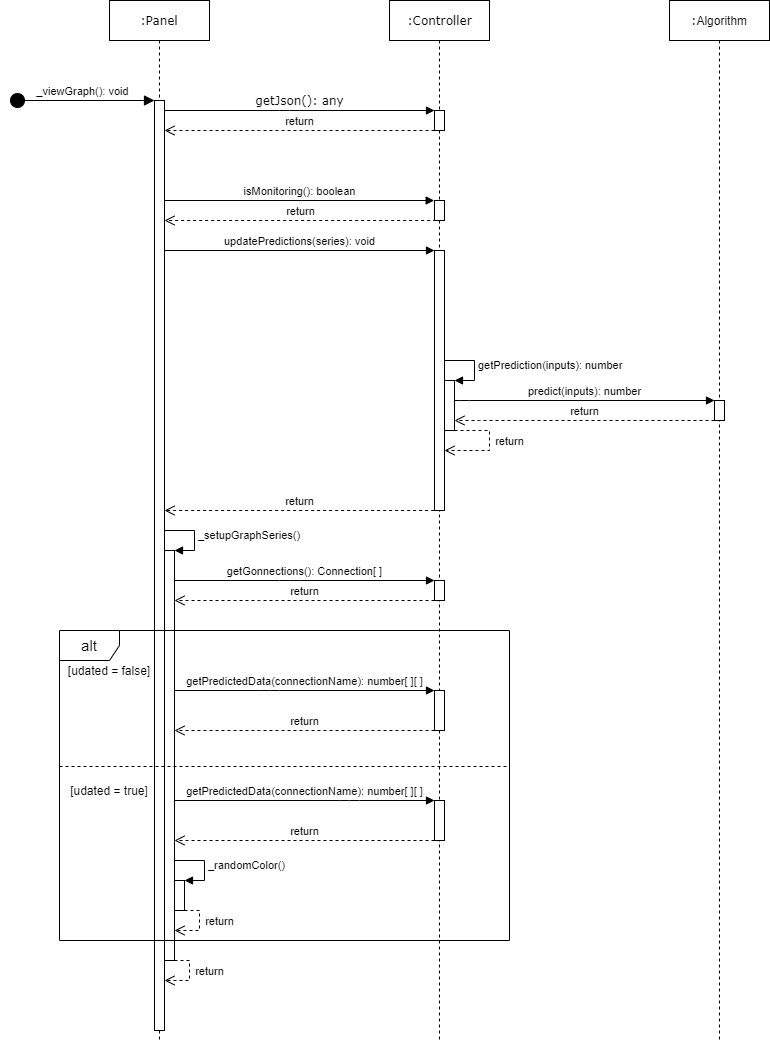

The diagram above was exported from draw.io. Its source (the exported page's mxGraphModel, read from the mxfile embedded in the PNG):
<mxGraphModel dx="2285" dy="685" grid="1" gridSize="10" guides="1" tooltips="1" connect="1" arrows="1" fold="1" page="1" pageScale="1" pageWidth="1100" pageHeight="850" background="#ffffff" math="0" shadow="0">
  <root>
    <mxCell id="0" />
    <mxCell id="1" parent="0" />
    <mxCell id="7baba1c4bc27f4b0-2" value=":Controller" style="html=1;points=[];perimeter=orthogonalPerimeter;shape=umlLifeline;participant=label;shadow=0;fontFamily=Verdana;fontSize=12;fontColor=#000000;align=center;strokeColor=#000000;strokeWidth=1;fillColor=#ffffff;recursiveResize=0;container=1;collapsible=0;" parent="1" vertex="1">
      <mxGeometry x="330" y="80" width="100" height="1040" as="geometry" />
    </mxCell>
    <mxCell id="7baba1c4bc27f4b0-10" value="" style="html=1;points=[];perimeter=orthogonalPerimeter;rounded=0;shadow=0;comic=0;labelBackgroundColor=none;strokeWidth=1;fontFamily=Verdana;fontSize=12;align=center;" parent="7baba1c4bc27f4b0-2" vertex="1">
      <mxGeometry x="45" y="110" width="10" height="20" as="geometry" />
    </mxCell>
    <mxCell id="9e7p84IVqwocWPnWMbxb-5" value="" style="html=1;points=[];perimeter=orthogonalPerimeter;rounded=0;" vertex="1" parent="7baba1c4bc27f4b0-2">
      <mxGeometry x="45" y="200" width="10" height="20" as="geometry" />
    </mxCell>
    <mxCell id="9e7p84IVqwocWPnWMbxb-15" value="" style="html=1;points=[];perimeter=orthogonalPerimeter;rounded=0;" vertex="1" parent="7baba1c4bc27f4b0-2">
      <mxGeometry x="45" y="250" width="10" height="260" as="geometry" />
    </mxCell>
    <mxCell id="9e7p84IVqwocWPnWMbxb-19" value="" style="html=1;points=[];perimeter=orthogonalPerimeter;rounded=0;" vertex="1" parent="7baba1c4bc27f4b0-2">
      <mxGeometry x="55" y="380" width="10" height="50" as="geometry" />
    </mxCell>
    <mxCell id="9e7p84IVqwocWPnWMbxb-20" value="getPrediction(inputs): number" style="edgeStyle=orthogonalEdgeStyle;html=1;align=left;spacingLeft=2;endArrow=block;rounded=0;entryX=1;entryY=0;" edge="1" target="9e7p84IVqwocWPnWMbxb-19" parent="7baba1c4bc27f4b0-2" source="9e7p84IVqwocWPnWMbxb-15">
      <mxGeometry relative="1" as="geometry">
        <mxPoint x="60" y="270" as="sourcePoint" />
        <Array as="points">
          <mxPoint x="85" y="360" />
          <mxPoint x="85" y="380" />
        </Array>
      </mxGeometry>
    </mxCell>
    <mxCell id="9e7p84IVqwocWPnWMbxb-25" value="return" style="html=1;verticalAlign=bottom;endArrow=open;dashed=1;endSize=8;rounded=0;" edge="1" parent="7baba1c4bc27f4b0-2" source="9e7p84IVqwocWPnWMbxb-19" target="9e7p84IVqwocWPnWMbxb-15">
      <mxGeometry x="0.1" y="-20" relative="1" as="geometry">
        <mxPoint x="150" y="440" as="sourcePoint" />
        <mxPoint x="110" y="470" as="targetPoint" />
        <Array as="points">
          <mxPoint x="100" y="430" />
          <mxPoint x="100" y="450" />
          <mxPoint x="80" y="450" />
        </Array>
        <mxPoint x="20" y="20" as="offset" />
      </mxGeometry>
    </mxCell>
    <mxCell id="9e7p84IVqwocWPnWMbxb-28" value="" style="html=1;points=[];perimeter=orthogonalPerimeter;rounded=0;" vertex="1" parent="7baba1c4bc27f4b0-2">
      <mxGeometry x="45" y="580" width="10" height="20" as="geometry" />
    </mxCell>
    <mxCell id="9e7p84IVqwocWPnWMbxb-32" value="" style="html=1;points=[];perimeter=orthogonalPerimeter;rounded=0;" vertex="1" parent="7baba1c4bc27f4b0-2">
      <mxGeometry x="45" y="690" width="10" height="40" as="geometry" />
    </mxCell>
    <mxCell id="9e7p84IVqwocWPnWMbxb-37" value="" style="html=1;points=[];perimeter=orthogonalPerimeter;rounded=0;" vertex="1" parent="7baba1c4bc27f4b0-2">
      <mxGeometry x="45" y="800" width="10" height="40" as="geometry" />
    </mxCell>
    <mxCell id="7baba1c4bc27f4b0-8" value=":Panel" style="shape=umlLifeline;perimeter=lifelinePerimeter;whiteSpace=wrap;html=1;container=1;collapsible=0;recursiveResize=0;outlineConnect=0;rounded=0;shadow=0;comic=0;labelBackgroundColor=none;strokeWidth=1;fontFamily=Verdana;fontSize=12;align=center;" parent="1" vertex="1">
      <mxGeometry x="50" y="80" width="100" height="1040" as="geometry" />
    </mxCell>
    <mxCell id="7baba1c4bc27f4b0-9" value="" style="html=1;points=[];perimeter=orthogonalPerimeter;rounded=0;shadow=0;comic=0;labelBackgroundColor=none;strokeWidth=1;fontFamily=Verdana;fontSize=12;align=center;" parent="7baba1c4bc27f4b0-8" vertex="1">
      <mxGeometry x="45" y="100" width="10" height="930" as="geometry" />
    </mxCell>
    <mxCell id="9e7p84IVqwocWPnWMbxb-26" value="" style="html=1;points=[];perimeter=orthogonalPerimeter;rounded=0;" vertex="1" parent="7baba1c4bc27f4b0-8">
      <mxGeometry x="55" y="550" width="10" height="410" as="geometry" />
    </mxCell>
    <mxCell id="9e7p84IVqwocWPnWMbxb-27" value="_setupGraphSeries()" style="edgeStyle=orthogonalEdgeStyle;html=1;align=left;spacingLeft=2;endArrow=block;rounded=0;entryX=1;entryY=0;" edge="1" target="9e7p84IVqwocWPnWMbxb-26" parent="7baba1c4bc27f4b0-8" source="7baba1c4bc27f4b0-9">
      <mxGeometry relative="1" as="geometry">
        <mxPoint x="60" y="530" as="sourcePoint" />
        <Array as="points">
          <mxPoint x="85" y="530" />
          <mxPoint x="85" y="550" />
        </Array>
      </mxGeometry>
    </mxCell>
    <mxCell id="9e7p84IVqwocWPnWMbxb-40" value="" style="html=1;points=[];perimeter=orthogonalPerimeter;rounded=0;" vertex="1" parent="7baba1c4bc27f4b0-8">
      <mxGeometry x="65" y="880" width="10" height="30" as="geometry" />
    </mxCell>
    <mxCell id="9e7p84IVqwocWPnWMbxb-41" value="_randomColor()" style="edgeStyle=orthogonalEdgeStyle;html=1;align=left;spacingLeft=2;endArrow=block;rounded=0;entryX=1;entryY=0;" edge="1" target="9e7p84IVqwocWPnWMbxb-40" parent="7baba1c4bc27f4b0-8" source="9e7p84IVqwocWPnWMbxb-26">
      <mxGeometry relative="1" as="geometry">
        <mxPoint x="70" y="880" as="sourcePoint" />
        <Array as="points">
          <mxPoint x="95" y="860" />
          <mxPoint x="95" y="880" />
        </Array>
      </mxGeometry>
    </mxCell>
    <mxCell id="9e7p84IVqwocWPnWMbxb-43" value="return" style="html=1;verticalAlign=bottom;endArrow=open;dashed=1;endSize=8;rounded=0;" edge="1" parent="7baba1c4bc27f4b0-8" source="9e7p84IVqwocWPnWMbxb-40" target="9e7p84IVqwocWPnWMbxb-26">
      <mxGeometry x="0.1667" y="-20" relative="1" as="geometry">
        <mxPoint x="210" y="960" as="sourcePoint" />
        <mxPoint x="130" y="960" as="targetPoint" />
        <Array as="points">
          <mxPoint x="90" y="910" />
          <mxPoint x="90" y="930" />
        </Array>
        <mxPoint x="20" y="20" as="offset" />
      </mxGeometry>
    </mxCell>
    <mxCell id="9e7p84IVqwocWPnWMbxb-44" value="return" style="html=1;verticalAlign=bottom;endArrow=open;dashed=1;endSize=8;rounded=0;" edge="1" parent="7baba1c4bc27f4b0-8" source="9e7p84IVqwocWPnWMbxb-26" target="7baba1c4bc27f4b0-9">
      <mxGeometry x="0.1667" y="-20" relative="1" as="geometry">
        <mxPoint x="180" y="990" as="sourcePoint" />
        <mxPoint x="100" y="990" as="targetPoint" />
        <Array as="points">
          <mxPoint x="80" y="960" />
          <mxPoint x="80" y="980" />
        </Array>
        <mxPoint x="20" y="20" as="offset" />
      </mxGeometry>
    </mxCell>
    <mxCell id="7baba1c4bc27f4b0-11" value="getJson(): any" style="html=1;verticalAlign=bottom;endArrow=block;labelBackgroundColor=none;fontFamily=Verdana;fontSize=12;edgeStyle=elbowEdgeStyle;elbow=vertical;" parent="1" source="7baba1c4bc27f4b0-9" target="7baba1c4bc27f4b0-10" edge="1">
      <mxGeometry relative="1" as="geometry">
        <mxPoint x="220" y="190" as="sourcePoint" />
        <mxPoint x="285" y="190" as="targetPoint" />
        <Array as="points">
          <mxPoint x="230" y="190" />
          <mxPoint x="230" y="250" />
        </Array>
      </mxGeometry>
    </mxCell>
    <mxCell id="9e7p84IVqwocWPnWMbxb-2" value="_viewGraph(): void" style="html=1;verticalAlign=bottom;startArrow=circle;startFill=1;endArrow=block;startSize=6;endSize=8;endFill=1;entryX=0;entryY=0;entryDx=0;entryDy=0;entryPerimeter=0;" edge="1" parent="1" target="7baba1c4bc27f4b0-9">
      <mxGeometry width="80" relative="1" as="geometry">
        <mxPoint x="-50" y="180" as="sourcePoint" />
        <mxPoint x="140" y="180" as="targetPoint" />
      </mxGeometry>
    </mxCell>
    <mxCell id="9e7p84IVqwocWPnWMbxb-3" value="return" style="html=1;verticalAlign=bottom;endArrow=open;dashed=1;endSize=8;" edge="1" parent="1" source="7baba1c4bc27f4b0-10" target="7baba1c4bc27f4b0-9">
      <mxGeometry relative="1" as="geometry">
        <mxPoint x="280" y="270" as="sourcePoint" />
        <mxPoint x="160" y="210" as="targetPoint" />
        <Array as="points">
          <mxPoint x="210" y="210" />
        </Array>
      </mxGeometry>
    </mxCell>
    <mxCell id="9e7p84IVqwocWPnWMbxb-4" value="isMonitoring(): boolean" style="html=1;verticalAlign=bottom;endArrow=block;entryX=-0.033;entryY=0;entryDx=0;entryDy=0;entryPerimeter=0;" edge="1" parent="1" source="7baba1c4bc27f4b0-9" target="9e7p84IVqwocWPnWMbxb-5">
      <mxGeometry width="80" relative="1" as="geometry">
        <mxPoint x="160" y="280" as="sourcePoint" />
        <mxPoint x="260" y="280" as="targetPoint" />
      </mxGeometry>
    </mxCell>
    <mxCell id="9e7p84IVqwocWPnWMbxb-6" value="return" style="html=1;verticalAlign=bottom;endArrow=open;dashed=1;endSize=8;exitX=0.167;exitY=1;exitDx=0;exitDy=0;exitPerimeter=0;snapToPoint=0;" edge="1" parent="1" source="9e7p84IVqwocWPnWMbxb-5" target="7baba1c4bc27f4b0-9">
      <mxGeometry relative="1" as="geometry">
        <mxPoint x="270" y="300" as="sourcePoint" />
        <mxPoint x="190" y="300" as="targetPoint" />
      </mxGeometry>
    </mxCell>
    <mxCell id="9e7p84IVqwocWPnWMbxb-16" value="updatePredictions(series): void" style="html=1;verticalAlign=bottom;endArrow=block;entryX=0;entryY=0;entryDx=0;entryDy=0;entryPerimeter=0;" edge="1" target="9e7p84IVqwocWPnWMbxb-15" parent="1" source="7baba1c4bc27f4b0-9">
      <mxGeometry relative="1" as="geometry">
        <mxPoint x="355" y="320" as="sourcePoint" />
        <mxPoint x="270" y="320" as="targetPoint" />
      </mxGeometry>
    </mxCell>
    <mxCell id="9e7p84IVqwocWPnWMbxb-17" value="return" style="html=1;verticalAlign=bottom;endArrow=open;dashed=1;endSize=8;exitX=-0.033;exitY=1;exitDx=0;exitDy=0;exitPerimeter=0;" edge="1" source="9e7p84IVqwocWPnWMbxb-15" parent="1" target="7baba1c4bc27f4b0-9">
      <mxGeometry relative="1" as="geometry">
        <mxPoint x="355" y="377" as="targetPoint" />
        <mxPoint x="280" y="377" as="sourcePoint" />
      </mxGeometry>
    </mxCell>
    <mxCell id="9e7p84IVqwocWPnWMbxb-21" value="&lt;span style=&quot;font-family: &amp;#34;verdana&amp;#34;&quot;&gt;:&lt;/span&gt;Algorithm" style="shape=umlLifeline;perimeter=lifelinePerimeter;whiteSpace=wrap;html=1;container=1;collapsible=0;recursiveResize=0;outlineConnect=0;rounded=0;size=40;" vertex="1" parent="1">
      <mxGeometry x="610" y="80" width="100" height="1040" as="geometry" />
    </mxCell>
    <mxCell id="9e7p84IVqwocWPnWMbxb-23" value="" style="html=1;points=[];perimeter=orthogonalPerimeter;rounded=0;" vertex="1" parent="9e7p84IVqwocWPnWMbxb-21">
      <mxGeometry x="45" y="400" width="10" height="20" as="geometry" />
    </mxCell>
    <mxCell id="9e7p84IVqwocWPnWMbxb-22" value="predict(inputs): number" style="html=1;verticalAlign=bottom;endArrow=block;" edge="1" parent="1" source="9e7p84IVqwocWPnWMbxb-19" target="9e7p84IVqwocWPnWMbxb-23">
      <mxGeometry width="80" relative="1" as="geometry">
        <mxPoint x="330" y="480" as="sourcePoint" />
        <mxPoint x="430" y="480" as="targetPoint" />
        <Array as="points">
          <mxPoint x="400" y="480" />
        </Array>
      </mxGeometry>
    </mxCell>
    <mxCell id="9e7p84IVqwocWPnWMbxb-24" value="return" style="html=1;verticalAlign=bottom;endArrow=open;dashed=1;endSize=8;" edge="1" parent="1" source="9e7p84IVqwocWPnWMbxb-23" target="9e7p84IVqwocWPnWMbxb-19">
      <mxGeometry relative="1" as="geometry">
        <mxPoint x="450" y="500" as="sourcePoint" />
        <mxPoint x="430" y="510" as="targetPoint" />
        <Array as="points">
          <mxPoint x="430" y="500" />
        </Array>
      </mxGeometry>
    </mxCell>
    <mxCell id="9e7p84IVqwocWPnWMbxb-29" value="getGonnections(): Connection[ ]" style="html=1;verticalAlign=bottom;endArrow=block;" edge="1" parent="1" source="9e7p84IVqwocWPnWMbxb-26" target="9e7p84IVqwocWPnWMbxb-28">
      <mxGeometry width="80" relative="1" as="geometry">
        <mxPoint x="150" y="650" as="sourcePoint" />
        <mxPoint x="230" y="650" as="targetPoint" />
        <Array as="points">
          <mxPoint x="230" y="660" />
        </Array>
      </mxGeometry>
    </mxCell>
    <mxCell id="9e7p84IVqwocWPnWMbxb-30" value="return" style="html=1;verticalAlign=bottom;endArrow=open;dashed=1;endSize=8;" edge="1" parent="1" source="9e7p84IVqwocWPnWMbxb-28" target="9e7p84IVqwocWPnWMbxb-26">
      <mxGeometry relative="1" as="geometry">
        <mxPoint x="250" y="690" as="sourcePoint" />
        <mxPoint x="170" y="690" as="targetPoint" />
        <Array as="points">
          <mxPoint x="210" y="680" />
        </Array>
      </mxGeometry>
    </mxCell>
    <mxCell id="9e7p84IVqwocWPnWMbxb-33" value="getPredictedData(connectionName): number[ ][ ]" style="html=1;verticalAlign=bottom;endArrow=block;" edge="1" parent="1" source="9e7p84IVqwocWPnWMbxb-26" target="9e7p84IVqwocWPnWMbxb-32">
      <mxGeometry width="80" relative="1" as="geometry">
        <mxPoint x="160" y="770" as="sourcePoint" />
        <mxPoint x="240" y="770" as="targetPoint" />
        <Array as="points">
          <mxPoint x="210" y="770" />
        </Array>
      </mxGeometry>
    </mxCell>
    <mxCell id="9e7p84IVqwocWPnWMbxb-34" value="return" style="html=1;verticalAlign=bottom;endArrow=open;dashed=1;endSize=8;" edge="1" parent="1" source="9e7p84IVqwocWPnWMbxb-32" target="9e7p84IVqwocWPnWMbxb-26">
      <mxGeometry relative="1" as="geometry">
        <mxPoint x="260" y="830" as="sourcePoint" />
        <mxPoint x="180" y="830" as="targetPoint" />
        <Array as="points">
          <mxPoint x="210" y="810" />
        </Array>
      </mxGeometry>
    </mxCell>
    <mxCell id="9e7p84IVqwocWPnWMbxb-35" value="" style="line;strokeWidth=1;fillColor=none;align=left;verticalAlign=middle;spacingTop=-1;spacingLeft=3;spacingRight=3;rotatable=0;labelPosition=right;points=[];portConstraint=eastwest;rounded=0;dashed=1;" vertex="1" parent="1">
      <mxGeometry y="842" width="450" height="8" as="geometry" />
    </mxCell>
    <mxCell id="9e7p84IVqwocWPnWMbxb-36" value="[udated = false]" style="text;html=1;strokeColor=none;fillColor=none;align=center;verticalAlign=middle;whiteSpace=wrap;rounded=0;dashed=1;" vertex="1" parent="1">
      <mxGeometry y="740" width="100" height="20" as="geometry" />
    </mxCell>
    <mxCell id="9e7p84IVqwocWPnWMbxb-42" value="[udated = true]" style="text;html=1;strokeColor=none;fillColor=none;align=center;verticalAlign=middle;whiteSpace=wrap;rounded=0;dashed=1;" vertex="1" parent="1">
      <mxGeometry y="860" width="100" height="20" as="geometry" />
    </mxCell>
    <mxCell id="9e7p84IVqwocWPnWMbxb-38" value="getPredictedData(connectionName): number[ ][ ]" style="html=1;verticalAlign=bottom;endArrow=block;" edge="1" parent="1" target="9e7p84IVqwocWPnWMbxb-37" source="9e7p84IVqwocWPnWMbxb-26">
      <mxGeometry width="80" relative="1" as="geometry">
        <mxPoint x="195" y="880" as="sourcePoint" />
        <mxPoint x="320" y="880" as="targetPoint" />
        <Array as="points">
          <mxPoint x="290" y="880" />
        </Array>
      </mxGeometry>
    </mxCell>
    <mxCell id="9e7p84IVqwocWPnWMbxb-39" value="return" style="html=1;verticalAlign=bottom;endArrow=open;dashed=1;endSize=8;" edge="1" parent="1" source="9e7p84IVqwocWPnWMbxb-37" target="9e7p84IVqwocWPnWMbxb-26">
      <mxGeometry relative="1" as="geometry">
        <mxPoint x="340" y="940" as="sourcePoint" />
        <mxPoint x="195" y="920" as="targetPoint" />
        <Array as="points">
          <mxPoint x="290" y="920" />
        </Array>
      </mxGeometry>
    </mxCell>
    <mxCell id="9e7p84IVqwocWPnWMbxb-31" value="&lt;font style=&quot;font-size: 15px&quot;&gt;alt&lt;/font&gt;" style="shape=umlFrame;whiteSpace=wrap;html=1;rounded=0;" vertex="1" parent="1">
      <mxGeometry y="710" width="450" height="310" as="geometry" />
    </mxCell>
  </root>
</mxGraphModel>